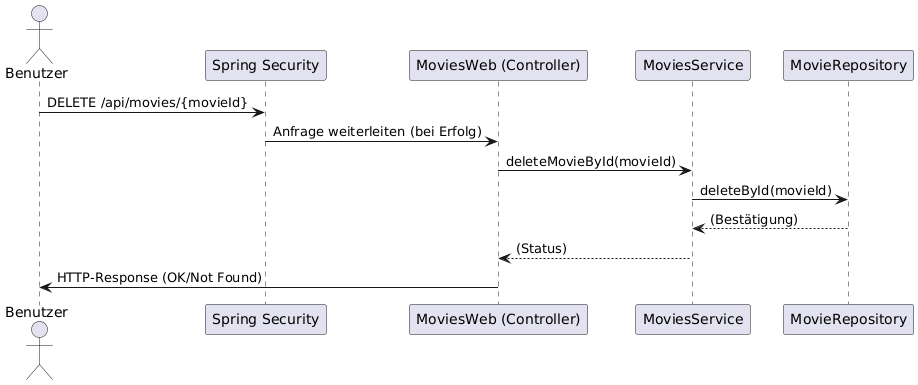

The diagram above was rendered by PlantUML. Its source (embedded in the PNG):
@startuml
actor Benutzer
participant "Spring Security" as Security
participant "MoviesWeb (Controller)" as Controller
participant "MoviesService" as Service
participant "MovieRepository" as Repo

Benutzer -> Security: DELETE /api/movies/{movieId}
Security -> Controller: Anfrage weiterleiten (bei Erfolg)
Controller -> Service: deleteMovieById(movieId)
Service -> Repo: deleteById(movieId)
Repo --> Service: (Bestätigung)
Service --> Controller: (Status)
Controller -> Benutzer: HTTP-Response (OK/Not Found)
@enduml